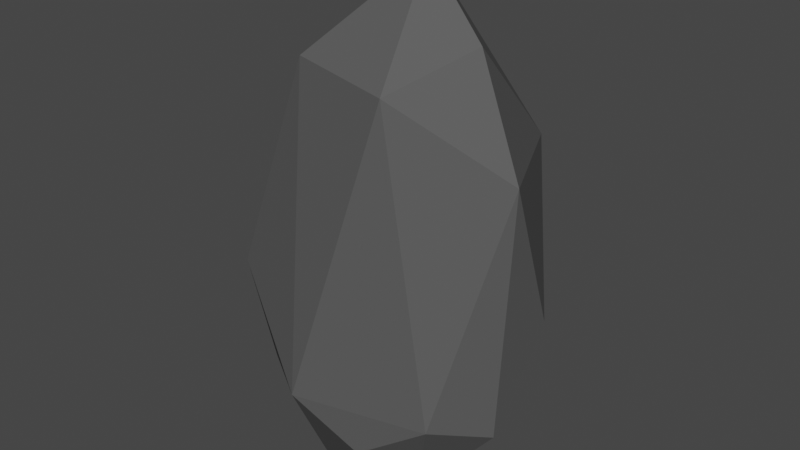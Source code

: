 # Source: SM_Stone_001.blend  (saved by Blender 2.80.37; exported with 4.5.12 LTS)
import bpy
from mathutils import Matrix  # noqa: F401  (used for matrix-valued properties, if any)

bpy.ops.wm.read_factory_settings(use_empty=True)
scene = bpy.context.scene
scene.name = 'Scene'

# ---- collections
col_collection = bpy.data.collections.new('Collection'); scene.collection.children.link(col_collection)

# ---- materials (node trees are filled in below, after node groups)
mat_stone = bpy.data.materials.new('Stone')
mat_stone.alpha_threshold = 0.0
mat_stone.use_transparent_shadow = False
mat_stone.diffuse_color = (0.1, 0.1, 0.1, 1.0)
mat_stone.roughness = 1.0
mat_stone.specular_intensity = 0.6
mat_stone.line_color = (0.0, 0.0, 0.0, 1.0)

# ---- material node trees

# ---- world
world_world = bpy.data.worlds.new('World'); scene.world = world_world
world_world.color = (0.05088, 0.05088, 0.05088)
world_world.use_sun_shadow = False
world_world.sun_shadow_jitter_overblur = 0.0

# ---- meshes
me_icosphere = bpy.data.meshes.new('Icosphere')
me_icosphere.from_pydata([(0.5251, -0.3526, 0.5597), (-0.1248, 0.5831, 0.5753), (-0.3198, 0.4385, 1.698), (0.498, 0.4558, 1.702), (0.7524, -0.07276, 1.705), (0.1965, 0.03357, 2.541), (-0.1349, -0.2496, -6.407e-07), (0.3065, -0.143, -4.023e-07), (0.1849, -0.4221, 0.3262), (0.3065, 0.2022, -4.023e-07), (-0.4078, 0.0296, 2.101e-06), (-0.6573, -0.1116, 0.3368), (-0.07026, 0.1608, -6.407e-07), (-0.5298, 0.3088, 0.3249), (0.1845, 0.4814, 0.3249), (0.6973, -0.08864, 0.4645), (0.7319, 0.2119, 0.9401), (-0.1271, -0.5129, 0.5594), (-0.6303, -0.2874, 0.9916), (-0.6367, 0.3612, 0.9677), (0.5216, 0.4232, 0.5655), (-0.5535, 0.04884, 1.671), (0.2818, -0.3566, 2.055), (0.5051, -0.01076, 2.223), (-0.2531, -0.2517, 2.089), (-0.1682, 0.1534, 2.235)], [], [(12, 7, 6), (0, 7, 15), (12, 6, 10), (1, 13, 19), (11, 18, 19), (2, 21, 25), (3, 2, 5), (4, 3, 23), (23, 3, 5), (5, 2, 25), (25, 24, 5), (25, 21, 24), (24, 22, 5), (22, 23, 5), (22, 4, 23), (16, 3, 4), (16, 20, 3), (1, 2, 3), (1, 19, 2), (19, 21, 2), (19, 18, 21), (18, 24, 21), (18, 17, 24), (17, 22, 24), (0, 4, 22), (0, 15, 4), (20, 1, 3), (20, 14, 1), (13, 11, 19), (11, 17, 18), (17, 0, 22), (17, 8, 0), (15, 16, 4), (15, 20, 16), (9, 14, 20), (9, 12, 14), (12, 1, 14), (12, 13, 1), (12, 10, 13), (10, 11, 13), (10, 6, 11), (6, 17, 11), (15, 9, 20), (15, 7, 9), (7, 12, 9), (6, 8, 17), (6, 7, 8), (7, 0, 8)])
_uv = me_icosphere.uv_layers.new(name='UVMap')
_uv.uv.foreach_set('vector', [0.8182, 0.0, 0.7727, 0.07873, 0.8636, 0.07873, 0.7403, 0.1801, 0.6818, 0.07873, 0.6486, 0.1787, 0.09091, 0.0, 0.04545, 0.07873, 0.1364, 0.07873, 0.3792, 0.1844, 0.2727, 0.1575, 0.2633, 0.2362, 0.1407, 0.1575, 0.09939, 0.2362, 0.2633, 0.2362, 0.3145, 0.3149, 0.1818, 0.3149, 0.2273, 0.3937, 0.5051, 0.3149, 0.3145, 0.3149, 0.3657, 0.4688, 0.6727, 0.3149, 0.5051, 0.3149, 0.5909, 0.3937, 0.5909, 0.3937, 0.5051, 0.3149, 0.5434, 0.4688, 0.3657, 0.4688, 0.3145, 0.3149, 0.3182, 0.3937, 0.2273, 0.3937, 0.1205, 0.3661, 0.1818, 0.4724, 0.2273, 0.3937, 0.1818, 0.3149, 0.1205, 0.3661, 0.956, 0.3661, 0.8494, 0.3689, 0.9091, 0.4724, 0.787, 0.3689, 0.6818, 0.3937, 0.7273, 0.4724, 0.787, 0.3689, 0.6727, 0.3149, 0.6818, 0.3937, 0.5909, 0.2362, 0.5051, 0.3149, 0.6727, 0.3149, 0.5909, 0.2362, 0.531, 0.1825, 0.5051, 0.3149, 0.3792, 0.1844, 0.3145, 0.3149, 0.5051, 0.3149, 0.3792, 0.1844, 0.2633, 0.2362, 0.3145, 0.3149, 0.2633, 0.2362, 0.1818, 0.3149, 0.3145, 0.3149, 0.2633, 0.2362, 0.09939, 0.2362, 0.1818, 0.3149, 0.09939, 0.2362, 0.1205, 0.3661, 0.1818, 0.3149, 0.9545, 0.2362, 0.8957, 0.1807, 0.956, 0.3661, 0.8957, 0.1807, 0.8494, 0.3689, 0.956, 0.3661, 0.7403, 0.1801, 0.6727, 0.3149, 0.8494, 0.3689, 0.7403, 0.1801, 0.6486, 0.1787, 0.6727, 0.3149, 0.531, 0.1825, 0.3792, 0.1844, 0.5051, 0.3149, 0.531, 0.1825, 0.4545, 0.1575, 0.3792, 0.1844, 0.2727, 0.1575, 0.1407, 0.1575, 0.2633, 0.2362, 0.1407, 0.1575, 0.0, 0.1575, 0.09939, 0.2362, 0.8957, 0.1807, 0.7403, 0.1801, 0.8494, 0.3689, 0.8957, 0.1807, 0.8182, 0.1575, 0.7403, 0.1801, 0.6486, 0.1787, 0.5909, 0.2362, 0.6727, 0.3149, 0.6486, 0.1787, 0.531, 0.1825, 0.5909, 0.2362, 0.5, 0.07873, 0.4545, 0.1575, 0.531, 0.1825, 0.5, 0.07873, 0.4371, 0.03019, 0.4545, 0.1575, 0.4371, 0.03019, 0.3792, 0.1844, 0.4545, 0.1575, 0.2902, 0.03019, 0.2727, 0.1575, 0.3792, 0.1844, 0.2902, 0.03019, 0.2273, 0.07873, 0.2727, 0.1575, 0.2273, 0.07873, 0.1407, 0.1575, 0.2727, 0.1575, 0.1364, 0.07873, 0.04545, 0.07873, 0.1407, 0.1575, 0.04545, 0.07873, 0.0, 0.1575, 0.1407, 0.1575, 0.6486, 0.1787, 0.5909, 0.07873, 0.531, 0.1825, 0.6486, 0.1787, 0.6818, 0.07873, 0.5909, 0.07873, 0.6818, 0.07873, 0.6364, 0.0, 0.5909, 0.07873, 0.8636, 0.07873, 0.8182, 0.1575, 0.8957, 0.1807, 0.8636, 0.07873, 0.7727, 0.07873, 0.8182, 0.1575, 0.7727, 0.07873, 0.7403, 0.1801, 0.8182, 0.1575])
me_icosphere.materials.append(mat_stone)
me_icosphere.use_remesh_preserve_volume = False
me_icosphere.use_remesh_preserve_attributes = False
me_icosphere.use_mirror_vertex_groups = False
me_icosphere.update()

# ---- objects
ob_stone = bpy.data.objects.new('Stone', me_icosphere)

# ---- transforms, parenting, visibility, modifiers, constraints
ob_stone.location = (0.0, 0.0, 0.0)
ob_stone.scale = (0.133, 0.1369, 0.1328)
ob_stone.lineart.crease_threshold = 0.0

# ---- collection membership
col_collection.objects.link(ob_stone)

# ---- scene / render settings (as saved in the file)
scene.frame_start = 1; scene.frame_end = 250; scene.frame_set(1)
scene.render.engine = 'BLENDER_EEVEE_NEXT'
scene.render.motion_blur_shutter = 1.0
scene.cycles.use_denoising = False
scene.cycles.samples = 128
scene.cycles.sampling_pattern = 'TABULATED_SOBOL'
scene.cycles.use_adaptive_sampling = False
scene.cycles.use_light_tree = False
scene.view_settings.view_transform = 'Filmic'
bpy.context.view_layer.update()

# ---- added for rendering (the .blend has no active camera and no usable light): camera, sun
cam_auto = bpy.data.cameras.new('AutoCamera')
cam_auto.lens = 50.0
cam_auto.sensor_width = 36.0
cam_auto.clip_end = 1000.0
ob_auto_camera = bpy.data.objects.new('AutoCamera', cam_auto)
scene.collection.objects.link(ob_auto_camera)
ob_auto_camera.location = (0.389553, -0.455066, 0.475333)
ob_auto_camera.rotation_euler = (1.09748, -7.21219e-08, 0.694738)
scene.camera = ob_auto_camera
light_auto_sun = bpy.data.lights.new('AutoSun', 'SUN')
light_auto_sun.energy = 3.0
light_auto_sun.angle = 0.0523599
ob_auto_sun = bpy.data.objects.new('AutoSun', light_auto_sun)
scene.collection.objects.link(ob_auto_sun)
ob_auto_sun.rotation_euler = (0.872665, 0.174533, 0.523599)
bpy.context.view_layer.update()
